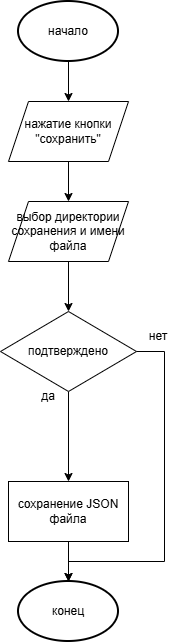

The diagram above was exported from draw.io. Its source (the exported page's mxGraphModel, read from the mxfile embedded in the PNG):
<mxGraphModel dx="1016" dy="659" grid="1" gridSize="10" guides="1" tooltips="1" connect="1" arrows="1" fold="1" page="1" pageScale="1" pageWidth="827" pageHeight="1169" math="0" shadow="0">
  <root>
    <mxCell id="0" />
    <mxCell id="1" parent="0" />
    <mxCell id="VbPW691JTBKTAO_z3HDq-1" edge="1" parent="1" source="VbPW691JTBKTAO_z3HDq-2" style="edgeStyle=orthogonalEdgeStyle;rounded=0;orthogonalLoop=1;jettySize=auto;html=1;entryX=0.5;entryY=0;entryDx=0;entryDy=0;">
      <mxGeometry relative="1" as="geometry">
        <mxPoint x="414" y="120" as="targetPoint" />
      </mxGeometry>
    </mxCell>
    <mxCell id="VbPW691JTBKTAO_z3HDq-2" parent="1" style="strokeWidth=2;html=1;shape=mxgraph.flowchart.start_1;whiteSpace=wrap;" value="начало" vertex="1">
      <mxGeometry height="60" width="100" x="364" y="20" as="geometry" />
    </mxCell>
    <mxCell id="ji0T2s-ffWBM1LEr9Uqe-3" edge="1" parent="1" source="ji0T2s-ffWBM1LEr9Uqe-1" style="edgeStyle=orthogonalEdgeStyle;rounded=0;orthogonalLoop=1;jettySize=auto;html=1;" target="ji0T2s-ffWBM1LEr9Uqe-2" value="">
      <mxGeometry relative="1" as="geometry" />
    </mxCell>
    <mxCell id="ji0T2s-ffWBM1LEr9Uqe-1" parent="1" style="shape=parallelogram;perimeter=parallelogramPerimeter;whiteSpace=wrap;html=1;fixedSize=1;" value="нажатие кнопки &quot;сохранить&quot;" vertex="1">
      <mxGeometry height="60" width="120" x="354" y="120" as="geometry" />
    </mxCell>
    <mxCell id="ji0T2s-ffWBM1LEr9Uqe-5" edge="1" parent="1" source="ji0T2s-ffWBM1LEr9Uqe-2" style="edgeStyle=orthogonalEdgeStyle;rounded=0;orthogonalLoop=1;jettySize=auto;html=1;" value="">
      <mxGeometry relative="1" as="geometry">
        <mxPoint x="414" y="330" as="targetPoint" />
      </mxGeometry>
    </mxCell>
    <mxCell id="ji0T2s-ffWBM1LEr9Uqe-2" parent="1" style="shape=parallelogram;perimeter=parallelogramPerimeter;whiteSpace=wrap;html=1;fixedSize=1;" value="выбор директории сохранения и имени файла" vertex="1">
      <mxGeometry height="60" width="120" x="354" y="220" as="geometry" />
    </mxCell>
    <mxCell id="ji0T2s-ffWBM1LEr9Uqe-9" edge="1" parent="1" source="ji0T2s-ffWBM1LEr9Uqe-6" style="edgeStyle=orthogonalEdgeStyle;rounded=0;orthogonalLoop=1;jettySize=auto;html=1;" target="ji0T2s-ffWBM1LEr9Uqe-8" value="">
      <mxGeometry relative="1" as="geometry" />
    </mxCell>
    <mxCell id="ji0T2s-ffWBM1LEr9Uqe-6" parent="1" style="rounded=0;whiteSpace=wrap;html=1;" value="сохранение JSON файла" vertex="1">
      <mxGeometry height="60" width="120" x="354" y="500" as="geometry" />
    </mxCell>
    <mxCell id="ji0T2s-ffWBM1LEr9Uqe-8" parent="1" style="strokeWidth=2;html=1;shape=mxgraph.flowchart.start_1;whiteSpace=wrap;" value="конец" vertex="1">
      <mxGeometry height="60" width="100" x="364" y="600" as="geometry" />
    </mxCell>
    <mxCell id="7XF5nNNCPn5CatDsEme8-2" edge="1" parent="1" source="7XF5nNNCPn5CatDsEme8-1" style="edgeStyle=orthogonalEdgeStyle;rounded=0;orthogonalLoop=1;jettySize=auto;html=1;" target="ji0T2s-ffWBM1LEr9Uqe-6" value="">
      <mxGeometry relative="1" as="geometry" />
    </mxCell>
    <mxCell id="7XF5nNNCPn5CatDsEme8-1" parent="1" style="rhombus;whiteSpace=wrap;html=1;" value="подтверждено" vertex="1">
      <mxGeometry height="80" width="136" x="346" y="330" as="geometry" />
    </mxCell>
    <mxCell id="7XF5nNNCPn5CatDsEme8-3" edge="1" parent="1" source="7XF5nNNCPn5CatDsEme8-1" style="edgeStyle=orthogonalEdgeStyle;rounded=0;orthogonalLoop=1;jettySize=auto;html=1;entryX=0.5;entryY=0;entryDx=0;entryDy=0;entryPerimeter=0;" target="ji0T2s-ffWBM1LEr9Uqe-8">
      <mxGeometry relative="1" as="geometry">
        <Array as="points">
          <mxPoint x="510" y="370" />
          <mxPoint x="510" y="580" />
          <mxPoint x="414" y="580" />
        </Array>
      </mxGeometry>
    </mxCell>
    <mxCell id="7XF5nNNCPn5CatDsEme8-4" parent="1" style="text;html=1;whiteSpace=wrap;strokeColor=none;fillColor=none;align=center;verticalAlign=middle;rounded=0;" value="да" vertex="1">
      <mxGeometry height="30" width="60" x="364" y="400" as="geometry" />
    </mxCell>
    <mxCell id="7XF5nNNCPn5CatDsEme8-5" parent="1" style="text;html=1;whiteSpace=wrap;strokeColor=none;fillColor=none;align=center;verticalAlign=middle;rounded=0;" value="нет" vertex="1">
      <mxGeometry height="30" width="60" x="474" y="340" as="geometry" />
    </mxCell>
  </root>
</mxGraphModel>